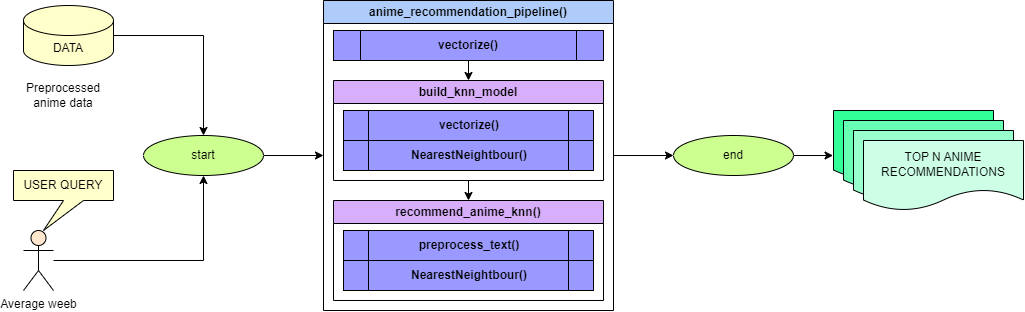

The diagram above was exported from draw.io. Its source (the exported page's mxGraphModel, read from the mxfile embedded in the PNG):
<mxGraphModel dx="2283" dy="626" grid="1" gridSize="10" guides="1" tooltips="1" connect="1" arrows="1" fold="1" page="1" pageScale="1" pageWidth="850" pageHeight="1100" math="0" shadow="0">
  <root>
    <mxCell id="0" />
    <mxCell id="1" parent="0" />
    <mxCell id="2" style="edgeStyle=orthogonalEdgeStyle;rounded=0;orthogonalLoop=1;jettySize=auto;html=1;exitX=1;exitY=0.5;exitDx=0;exitDy=0;entryX=0;entryY=0.5;entryDx=0;entryDy=0;" edge="1" source="3" target="6" parent="1">
      <mxGeometry relative="1" as="geometry" />
    </mxCell>
    <mxCell id="3" value="start" style="ellipse;whiteSpace=wrap;html=1;fillColor=#CCFF90;" vertex="1" parent="1">
      <mxGeometry x="10" y="335" width="120" height="40" as="geometry" />
    </mxCell>
    <mxCell id="4" value="end" style="ellipse;whiteSpace=wrap;html=1;fillColor=#CCFF90;" vertex="1" parent="1">
      <mxGeometry x="540" y="335" width="120" height="40" as="geometry" />
    </mxCell>
    <mxCell id="5" style="edgeStyle=orthogonalEdgeStyle;rounded=0;orthogonalLoop=1;jettySize=auto;html=1;exitX=1;exitY=0.5;exitDx=0;exitDy=0;entryX=0;entryY=0.5;entryDx=0;entryDy=0;" edge="1" source="6" target="4" parent="1">
      <mxGeometry relative="1" as="geometry" />
    </mxCell>
    <mxCell id="6" value="anime_recommendation_pipeline()" style="swimlane;whiteSpace=wrap;html=1;fillColor=#AECBFA;" vertex="1" parent="1">
      <mxGeometry x="190" y="200" width="290" height="310" as="geometry" />
    </mxCell>
    <mxCell id="7" style="edgeStyle=orthogonalEdgeStyle;rounded=0;orthogonalLoop=1;jettySize=auto;html=1;exitX=0.5;exitY=1;exitDx=0;exitDy=0;entryX=0.5;entryY=0;entryDx=0;entryDy=0;" edge="1" parent="6" source="8" target="10">
      <mxGeometry relative="1" as="geometry" />
    </mxCell>
    <mxCell id="8" value="&lt;b&gt;vectorize()&lt;/b&gt;" style="shape=process;whiteSpace=wrap;html=1;backgroundOutline=1;fillColor=#9999FF;" vertex="1" parent="6">
      <mxGeometry x="10" y="30" width="270" height="30" as="geometry" />
    </mxCell>
    <mxCell id="9" style="edgeStyle=orthogonalEdgeStyle;rounded=0;orthogonalLoop=1;jettySize=auto;html=1;exitX=0.5;exitY=1;exitDx=0;exitDy=0;entryX=0.5;entryY=0;entryDx=0;entryDy=0;" edge="1" parent="6" source="10" target="13">
      <mxGeometry relative="1" as="geometry" />
    </mxCell>
    <mxCell id="10" value="build_knn_model" style="swimlane;whiteSpace=wrap;html=1;fillColor=#D7AEFB;" vertex="1" parent="6">
      <mxGeometry x="10" y="80" width="270" height="100" as="geometry" />
    </mxCell>
    <mxCell id="11" value="&lt;b&gt;vectorize()&lt;/b&gt;" style="shape=process;whiteSpace=wrap;html=1;backgroundOutline=1;fillColor=#9999FF;" vertex="1" parent="10">
      <mxGeometry x="10" y="30" width="250" height="30" as="geometry" />
    </mxCell>
    <mxCell id="12" value="&lt;b&gt;NearestNeightbour()&lt;/b&gt;" style="shape=process;whiteSpace=wrap;html=1;backgroundOutline=1;fillColor=#9999FF;" vertex="1" parent="10">
      <mxGeometry x="10" y="60" width="250" height="30" as="geometry" />
    </mxCell>
    <mxCell id="13" value="recommend_anime_knn()" style="swimlane;whiteSpace=wrap;html=1;fillColor=#D7AEFB;" vertex="1" parent="6">
      <mxGeometry x="10" y="200" width="270" height="100" as="geometry" />
    </mxCell>
    <mxCell id="14" value="&lt;b&gt;preprocess_text()&lt;/b&gt;" style="shape=process;whiteSpace=wrap;html=1;backgroundOutline=1;fillColor=#9999FF;" vertex="1" parent="13">
      <mxGeometry x="10" y="30" width="250" height="30" as="geometry" />
    </mxCell>
    <mxCell id="15" value="&lt;b&gt;NearestNeightbour()&lt;/b&gt;" style="shape=process;whiteSpace=wrap;html=1;backgroundOutline=1;fillColor=#9999FF;" vertex="1" parent="13">
      <mxGeometry x="10" y="60" width="250" height="30" as="geometry" />
    </mxCell>
    <mxCell id="16" value="" style="group" vertex="1" connectable="0" parent="1">
      <mxGeometry x="-110" y="205" width="90" height="105" as="geometry" />
    </mxCell>
    <mxCell id="17" value="DATA" style="shape=cylinder3;whiteSpace=wrap;html=1;boundedLbl=1;backgroundOutline=1;size=15;fillColor=#FFFFCC;" vertex="1" parent="16">
      <mxGeometry width="90" height="60" as="geometry" />
    </mxCell>
    <mxCell id="18" value="Preprocessed anime data" style="text;html=1;align=center;verticalAlign=middle;whiteSpace=wrap;rounded=0;" vertex="1" parent="16">
      <mxGeometry y="75" width="80" height="30" as="geometry" />
    </mxCell>
    <mxCell id="19" value="" style="group" vertex="1" connectable="0" parent="1">
      <mxGeometry x="-120" y="370" width="100" height="120" as="geometry" />
    </mxCell>
    <mxCell id="20" value="USER QUERY" style="shape=callout;whiteSpace=wrap;html=1;perimeter=calloutPerimeter;position2=0.3;fillColor=#FFFFCC;" vertex="1" parent="19">
      <mxGeometry width="100" height="60" as="geometry" />
    </mxCell>
    <mxCell id="21" value="Average weeb" style="shape=umlActor;verticalLabelPosition=bottom;verticalAlign=top;html=1;outlineConnect=0;fillColor=#FFE6CC;" vertex="1" parent="19">
      <mxGeometry x="10" y="60" width="30" height="60" as="geometry" />
    </mxCell>
    <mxCell id="22" value="" style="group" vertex="1" connectable="0" parent="1">
      <mxGeometry x="700" y="310" width="190" height="100" as="geometry" />
    </mxCell>
    <mxCell id="23" value="TOP N ANIME RECOMMENDATIONS" style="shape=document;whiteSpace=wrap;html=1;boundedLbl=1;fillColor=#33FF99;" vertex="1" parent="22">
      <mxGeometry width="160" height="70" as="geometry" />
    </mxCell>
    <mxCell id="24" value="TOP N ANIME RECOMMENDATIONS" style="shape=document;whiteSpace=wrap;html=1;boundedLbl=1;fillColor=#66FFB3;" vertex="1" parent="22">
      <mxGeometry x="10" y="10" width="160" height="70" as="geometry" />
    </mxCell>
    <mxCell id="25" value="TOP N ANIME RECOMMENDATIONS" style="shape=document;whiteSpace=wrap;html=1;boundedLbl=1;fillColor=#99FFCC;" vertex="1" parent="22">
      <mxGeometry x="20" y="20" width="160" height="70" as="geometry" />
    </mxCell>
    <mxCell id="26" value="TOP N ANIME RECOMMENDATIONS" style="shape=document;whiteSpace=wrap;html=1;boundedLbl=1;fillColor=#CCFFE6;" vertex="1" parent="22">
      <mxGeometry x="30" y="30" width="160" height="70" as="geometry" />
    </mxCell>
    <mxCell id="27" style="edgeStyle=orthogonalEdgeStyle;rounded=0;orthogonalLoop=1;jettySize=auto;html=1;entryX=0.5;entryY=1;entryDx=0;entryDy=0;" edge="1" source="21" target="3" parent="1">
      <mxGeometry relative="1" as="geometry" />
    </mxCell>
    <mxCell id="28" style="edgeStyle=orthogonalEdgeStyle;rounded=0;orthogonalLoop=1;jettySize=auto;html=1;entryX=0.5;entryY=0;entryDx=0;entryDy=0;" edge="1" source="17" target="3" parent="1">
      <mxGeometry relative="1" as="geometry" />
    </mxCell>
    <mxCell id="29" style="edgeStyle=orthogonalEdgeStyle;rounded=0;orthogonalLoop=1;jettySize=auto;html=1;exitX=1;exitY=0.5;exitDx=0;exitDy=0;entryX=-0.003;entryY=0.649;entryDx=0;entryDy=0;entryPerimeter=0;" edge="1" source="4" target="23" parent="1">
      <mxGeometry relative="1" as="geometry" />
    </mxCell>
  </root>
</mxGraphModel>